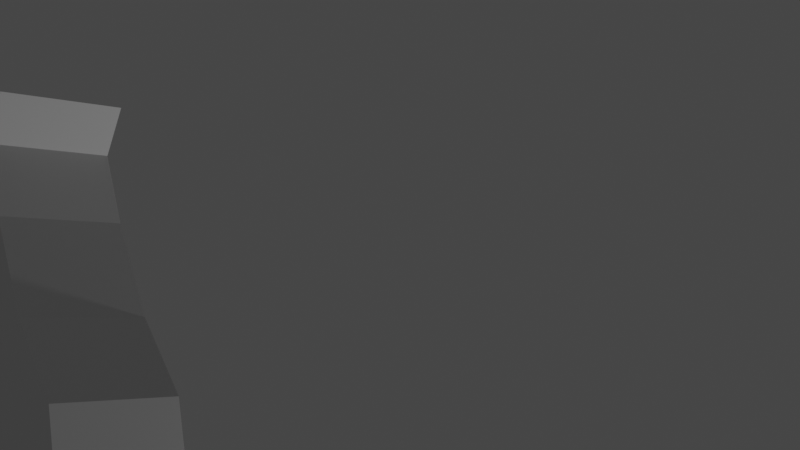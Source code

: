 # Source: LowPolyDog01.blend  (saved by Blender 3.0.42; exported with 4.5.12 LTS)
import bpy
from mathutils import Matrix  # noqa: F401  (used for matrix-valued properties, if any)

bpy.ops.wm.read_factory_settings(use_empty=True)
scene = bpy.context.scene
scene.name = 'Scene'

# ---- collections
col_collection = bpy.data.collections.new('Collection'); scene.collection.children.link(col_collection)

# ---- world
world_world = bpy.data.worlds.new('World'); scene.world = world_world
world_world.use_nodes = True; world_world.node_tree.nodes.clear()
_N = world_world.node_tree.nodes; _L = world_world.node_tree.links
n0 = _N.new('ShaderNodeOutputWorld'); n0.name = 'World Output'; n0.location = (300, 300)
n1 = _N.new('ShaderNodeBackground'); n1.name = 'Background'; n1.location = (10, 300)
n1.inputs[0].default_value = (0.05088, 0.05088, 0.05088, 1.0)
_L.new(n1.outputs[0], n0.inputs[0])
n0.is_active_output = True
world_world.color = (0.05088, 0.05088, 0.05088)
world_world.use_sun_shadow = False
world_world.sun_shadow_jitter_overblur = 0.0

# ---- cameras
cam_camera = bpy.data.cameras.new('Camera')
cam_camera.clip_end = 100.0
cam_camera.ortho_scale = 7.314

# ---- lights
light_light = bpy.data.lights.new('Light', 'POINT')
light_light.transmission_factor = 0.0
light_light.energy = 1000.0
light_light.shadow_soft_size = 0.1
light_light.shadow_maximum_resolution = 0.006
light_light.use_absolute_resolution = True

# ---- meshes
me_plane = bpy.data.meshes.new('Plane')
me_plane.from_pydata([(-0.4359, -1.022, 0.8151), (0.9132, -1.325, 0.8151), (-0.4359, 1.033, 0.8151), (0.9458, 1.13, 0.8151), (1.727, -1.358, 0.8151), (1.792, 1.456, 0.8151), (2.421, -1.239, 0.8151), (2.497, 1.749, 0.8151), (3.256, -1.228, 0.8151), (3.81, 1.727, 0.8151), (-1.412, -1.0, 0.8151), (-1.369, 1.022, 0.8151), (-2.909, -1.174, 0.8151), (-2.37, 0.7825, 0.8151), (-1.607, -1.542, 0.8151), (-3.083, -1.586, 0.8151), (-2.778, -2.215, 0.8151), (-3.518, -2.215, 0.8151), (-3.006, -2.399, 0.8151), (-3.561, -2.41, 0.8151), (-3.136, -3.669, 0.8151), (-3.474, -3.68, 0.8151), (-2.713, -4.07, 0.8151), (-3.474, -4.092, 0.8151), (2.421, -2.551, 0.8151), (2.985, -2.595, 0.8151), (2.378, -3.571, 0.8151), (2.888, -3.604, 0.8151), (2.606, -4.07, 0.8151), (3.408, -4.07, 0.8151), (2.725, 2.161, 0.8151), (3.972, 2.139, 0.8151), (3.593, 3.343, 0.8151), (4.623, 3.3, 0.8151), (4.254, 1.564, 0.8151), (4.905, 2.964, 0.8151), (5.09, 1.466, 0.8151), (5.513, 2.031, 0.8151), (-0.4359, -1.022, 0.0), (0.9132, -1.325, 0.0), (-0.4359, 1.033, 0.0), (0.9458, 1.13, 0.0), (1.727, -1.358, 0.0), (1.792, 1.456, 0.0), (2.421, -1.239, 0.0), (2.497, 1.749, 0.0), (3.256, -1.228, 0.0), (3.81, 1.727, 0.0), (-1.412, -1.0, 0.0), (-1.369, 1.022, 0.0), (-2.909, -1.174, 0.0), (-2.37, 0.7825, 0.0), (-1.607, -1.542, 0.0), (-3.083, -1.586, 0.0), (-2.778, -2.215, 0.0), (-3.518, -2.215, 0.0), (-3.006, -2.399, 0.0), (-3.561, -2.41, 0.0), (-3.136, -3.669, 0.0), (-3.474, -3.68, 0.0), (-2.713, -4.07, 0.0), (-3.474, -4.092, 0.0), (2.421, -2.551, 0.0), (2.985, -2.595, 0.0), (2.378, -3.571, 0.0), (2.888, -3.604, 0.0), (2.606, -4.07, 0.0), (3.408, -4.07, 0.0), (2.725, 2.161, 0.0), (3.972, 2.139, 0.0), (3.593, 3.343, 0.0), (4.623, 3.3, 0.0), (4.254, 1.564, 0.0), (4.905, 2.964, 0.0), (5.09, 1.466, 0.0), (5.513, 2.031, 0.0), (-0.4359, 0.5555, 0.8151), (0.9382, 0.5599, 0.8151), (1.777, 0.8022, 0.8151), (2.479, 1.055, 0.8151), (3.681, 1.041, 0.8151), (-1.379, 0.5522, 0.8151), (-2.521, 0.387, 0.8151), (3.681, 1.041, 0.0), (-2.521, 0.387, 0.0), (-3.518, -2.215, 0.3983), (-3.083, -1.586, 0.3983), (4.254, 1.564, 0.3983), (3.972, 2.139, 0.3983), (3.81, 1.727, 0.3983), (3.256, -1.228, 0.3983), (-1.607, -1.542, 0.3983), (-2.778, -2.215, 0.3983), (4.623, 3.3, 0.3983), (4.905, 2.964, 0.3983), (2.378, -3.571, 0.3983), (2.421, -2.551, 0.3983), (5.513, 2.031, 0.3983), (5.09, 1.466, 0.3983), (2.985, -2.595, 0.3983), (2.888, -3.604, 0.3983), (-3.561, -2.41, 0.3983), (3.408, -4.07, 0.3983), (2.606, -4.07, 0.3983), (-3.006, -2.399, 0.3983), (-1.369, 1.022, 0.3983), (-0.4359, 1.033, 0.3983), (0.9132, -1.325, 0.3983), (-0.4359, -1.022, 0.3983), (-1.412, -1.0, 0.3983), (-3.474, -3.68, 0.3983), (-2.909, -1.174, 0.3983), (-2.37, 0.7825, 0.3983), (0.9458, 1.13, 0.3983), (-3.136, -3.669, 0.3983), (-2.713, -4.07, 0.3983), (-3.474, -4.092, 0.3983), (2.497, 1.749, 0.3983), (2.725, 2.161, 0.3983), (1.727, -1.358, 0.3983), (3.593, 3.343, 0.3983), (1.792, 1.456, 0.3983), (2.421, -1.239, 0.3983), (-2.521, 0.387, 0.3983), (3.681, 1.041, 0.3983), (-2.852, 0.6663, 0.0), (-2.886, 0.3017, 0.0), (-2.886, 0.2961, 0.1422), (-2.849, 0.6598, 0.1418), (-3.432, 0.3969, 0.0), (-3.467, 0.03226, 0.0), (-3.467, 0.02662, 0.1503), (-3.43, 0.3904, 0.1499), (-3.973, 0.06947, 0.0), (-4.008, -0.2136, 0.0), (-4.008, -0.2192, 0.1586), (-3.971, 0.06294, 0.1582), (-4.513, -0.05118, 0.0), (-4.542, -0.2714, 0.0), (-4.542, -0.2771, 0.1652), (-4.511, -0.05771, 0.1648), (-5.013, 0.016, 0.0), (-5.028, -0.154, 0.0), (-5.028, -0.1597, 0.1713), (-5.01, 0.009465, 0.1709), (-5.497, 0.06462, 0.0), (-5.514, -0.05315, 0.0), (-5.514, -0.05879, 0.2034), (-5.495, 0.05808, 0.176), (4.623, 3.3, 0.8151), (3.593, 3.343, 0.8151), (4.623, 3.3, 0.0), (3.593, 3.343, 0.0), (4.623, 3.3, 0.3983), (3.593, 3.343, 0.3983), (4.456, 3.454, 0.7474), (3.76, 3.483, 0.7474), (4.456, 3.454, 0.4659), (3.76, 3.483, 0.4659), (4.377, 3.825, 0.7573), (4.144, 3.841, 0.7485), (4.377, 3.825, 0.4769), (4.144, 3.841, 0.4659), (4.397, 4.112, 0.7573), (4.307, 4.076, 0.7485), (4.397, 4.112, 0.4769), (4.307, 4.076, 0.4659), (-0.4359, -0.2331, 0.8151), (-1.396, -0.2239, 0.8151), (-2.715, -0.3933, 0.8151), (-2.715, -0.3933, 0.0), (0.9257, -0.3828, 0.8151), (1.752, -0.2779, 0.8151), (2.45, -0.09195, 0.8151), (3.768, -0.08058, 0.8151), (3.768, -0.08058, 0.0), (3.768, -0.08058, 0.3983), (-2.715, -0.3933, 0.3983)], [], [(76, 2, 3, 77), (171, 172, 4, 1), (172, 173, 6, 4), (173, 174, 8, 6), (76, 81, 11, 2), (81, 82, 13, 11), (10, 14, 15, 12), (14, 16, 17, 15), (16, 18, 19, 17), (18, 20, 21, 19), (20, 22, 23, 21), (8, 25, 24, 6), (25, 27, 26, 24), (27, 29, 28, 26), (7, 30, 31, 9), (30, 32, 33, 31), (33, 35, 34, 31), (35, 37, 36, 34), (86, 85, 55, 53), (88, 87, 72, 69), (124, 89, 47, 83), (92, 91, 52, 54), (94, 93, 71, 73), (96, 95, 64, 62), (98, 97, 75, 74), (100, 99, 63, 65), (85, 101, 57, 55), (87, 98, 74, 72), (103, 102, 67, 66), (104, 92, 54, 56), (97, 94, 73, 75), (106, 105, 49, 40), (95, 103, 66, 64), (108, 107, 39, 38), (109, 108, 38, 48), (102, 100, 65, 67), (101, 110, 59, 57), (177, 111, 50, 170), (113, 106, 40, 41), (114, 104, 56, 58), (105, 112, 51, 49), (89, 88, 69, 47), (116, 115, 60, 61), (118, 117, 45, 68), (107, 119, 42, 39), (110, 116, 61, 59), (71, 93, 153, 151), (121, 113, 41, 43), (115, 114, 58, 60), (111, 86, 53, 50), (91, 109, 48, 52), (120, 118, 68, 70), (119, 122, 44, 42), (122, 96, 62, 44), (117, 121, 43, 45), (99, 90, 46, 63), (51, 112, 128, 125), (176, 124, 83, 175), (168, 169, 82, 81), (167, 168, 81, 76), (7, 9, 80, 79), (5, 7, 79, 78), (3, 5, 78, 77), (167, 76, 77, 171), (174, 80, 124, 176), (13, 82, 123, 112), (25, 8, 90, 99), (7, 5, 121, 117), (6, 24, 96, 122), (4, 6, 122, 119), (32, 30, 118, 120), (14, 10, 109, 91), (12, 15, 86, 111), (22, 20, 114, 115), (5, 3, 113, 121), (33, 32, 150, 149), (21, 23, 116, 110), (1, 4, 119, 107), (30, 7, 117, 118), (23, 22, 115, 116), (9, 31, 88, 89), (11, 13, 112, 105), (20, 18, 104, 114), (3, 2, 106, 113), (169, 12, 111, 177), (19, 21, 110, 101), (29, 27, 100, 102), (10, 0, 108, 109), (0, 1, 107, 108), (26, 28, 103, 95), (2, 11, 105, 106), (37, 35, 94, 97), (18, 16, 92, 104), (28, 29, 102, 103), (34, 36, 98, 87), (17, 19, 101, 85), (27, 25, 99, 100), (36, 37, 97, 98), (24, 26, 95, 96), (35, 33, 93, 94), (16, 14, 91, 92), (80, 9, 89, 124), (31, 34, 87, 88), (15, 17, 85, 86), (125, 128, 132, 129), (123, 84, 126, 127), (112, 123, 127, 128), (132, 131, 135, 136), (128, 127, 131, 132), (127, 126, 130, 131), (133, 136, 140, 137), (131, 130, 134, 135), (129, 132, 136, 133), (137, 140, 144, 141), (136, 135, 139, 140), (135, 134, 138, 139), (141, 144, 148, 145), (140, 139, 143, 144), (139, 138, 142, 143), (148, 147, 146, 145), (144, 143, 147, 148), (143, 142, 146, 147), (153, 154, 152, 151), (149, 150, 156, 155), (120, 70, 152, 154), (93, 33, 149, 153), (32, 120, 154, 150), (158, 157, 161, 162), (150, 154, 158, 156), (154, 153, 157, 158), (153, 149, 155, 157), (160, 162, 166, 164), (157, 155, 159, 161), (156, 158, 162, 160), (155, 156, 160, 159), (163, 164, 166, 165), (159, 160, 164, 163), (162, 161, 165, 166), (161, 159, 163, 165), (82, 169, 177, 123), (8, 174, 176, 90), (0, 167, 171, 1), (0, 10, 168, 167), (10, 12, 169, 168), (90, 176, 175, 46), (123, 177, 170, 84), (79, 80, 174, 173), (78, 79, 173, 172), (77, 78, 172, 171)])
_uv = me_plane.uv_layers.new(name='UVMap')
_uv.uv.foreach_set('vector', [0.0, 0.7678, 0.0, 1.0, 1.0, 1.0, 1.0, 0.7678, 1.0, 0.3839, 1.0, 0.3839, 1.0, 0.0, 1.0, 0.0, 1.0, 0.3839, 1.0, 0.3839, 1.0, 0.0, 1.0, 0.0, 1.0, 0.3839, 1.0, 0.3839, 1.0, 0.0, 1.0, 0.0, 0.0, 0.7678, 0.0, 0.7678, 0.0, 1.0, 0.0, 1.0, 0.0, 0.7678, 0.0, 0.7678, 0.0, 1.0, 0.0, 1.0, 0.0, 0.0, 0.0, 0.0, 0.0, 0.0, 0.0, 0.0, 0.0, 0.0, 0.0, 0.0, 0.0, 0.0, 0.0, 0.0, 0.0, 0.0, 0.0, 0.0, 0.0, 0.0, 0.0, 0.0, 0.0, 0.0, 0.0, 0.0, 0.0, 0.0, 0.0, 0.0, 0.0, 0.0, 0.0, 0.0, 0.0, 0.0, 0.0, 0.0, 1.0, 0.0, 1.0, 0.0, 1.0, 0.0, 1.0, 0.0, 1.0, 0.0, 1.0, 0.0, 1.0, 0.0, 1.0, 0.0, 1.0, 0.0, 1.0, 0.0, 1.0, 0.0, 1.0, 0.0, 1.0, 1.0, 1.0, 1.0, 1.0, 1.0, 1.0, 1.0, 1.0, 1.0, 1.0, 1.0, 1.0, 1.0, 1.0, 1.0, 1.0, 1.0, 1.0, 1.0, 1.0, 1.0, 1.0, 1.0, 1.0, 1.0, 1.0, 1.0, 1.0, 1.0, 1.0, 1.0, 0.0, 0.0, 0.0, 0.0, 0.0, 0.0, 0.0, 0.0, 1.0, 1.0, 1.0, 1.0, 1.0, 1.0, 1.0, 1.0, 1.0, 0.7678, 1.0, 1.0, 1.0, 1.0, 1.0, 0.7678, 0.0, 0.0, 0.0, 0.0, 0.0, 0.0, 0.0, 0.0, 1.0, 1.0, 1.0, 1.0, 1.0, 1.0, 1.0, 1.0, 1.0, 0.0, 1.0, 0.0, 1.0, 0.0, 1.0, 0.0, 1.0, 1.0, 1.0, 1.0, 1.0, 1.0, 1.0, 1.0, 1.0, 0.0, 1.0, 0.0, 1.0, 0.0, 1.0, 0.0, 0.0, 0.0, 0.0, 0.0, 0.0, 0.0, 0.0, 0.0, 1.0, 1.0, 1.0, 1.0, 1.0, 1.0, 1.0, 1.0, 1.0, 0.0, 1.0, 0.0, 1.0, 0.0, 1.0, 0.0, 0.0, 0.0, 0.0, 0.0, 0.0, 0.0, 0.0, 0.0, 1.0, 1.0, 1.0, 1.0, 1.0, 1.0, 1.0, 1.0, 0.0, 1.0, 0.0, 1.0, 0.0, 1.0, 0.0, 1.0, 1.0, 0.0, 1.0, 0.0, 1.0, 0.0, 1.0, 0.0, 0.0, 0.0, 1.0, 0.0, 1.0, 0.0, 0.0, 0.0, 0.0, 0.0, 0.0, 0.0, 0.0, 0.0, 0.0, 0.0, 1.0, 0.0, 1.0, 0.0, 1.0, 0.0, 1.0, 0.0, 0.0, 0.0, 0.0, 0.0, 0.0, 0.0, 0.0, 0.0, 0.0, 0.3839, 0.0, 0.0, 0.0, 0.0, 0.0, 0.3839, 1.0, 1.0, 0.0, 1.0, 0.0, 1.0, 1.0, 1.0, 0.0, 0.0, 0.0, 0.0, 0.0, 0.0, 0.0, 0.0, 0.0, 1.0, 0.0, 1.0, 0.0, 1.0, 0.0, 1.0, 1.0, 1.0, 1.0, 1.0, 1.0, 1.0, 1.0, 1.0, 0.0, 0.0, 0.0, 0.0, 0.0, 0.0, 0.0, 0.0, 1.0, 1.0, 1.0, 1.0, 1.0, 1.0, 1.0, 1.0, 1.0, 0.0, 1.0, 0.0, 1.0, 0.0, 1.0, 0.0, 0.0, 0.0, 0.0, 0.0, 0.0, 0.0, 0.0, 0.0, 1.0, 1.0, 1.0, 1.0, 1.0, 1.0, 1.0, 1.0, 1.0, 1.0, 1.0, 1.0, 1.0, 1.0, 1.0, 1.0, 0.0, 0.0, 0.0, 0.0, 0.0, 0.0, 0.0, 0.0, 0.0, 0.0, 0.0, 0.0, 0.0, 0.0, 0.0, 0.0, 0.0, 0.0, 0.0, 0.0, 0.0, 0.0, 0.0, 0.0, 1.0, 1.0, 1.0, 1.0, 1.0, 1.0, 1.0, 1.0, 1.0, 0.0, 1.0, 0.0, 1.0, 0.0, 1.0, 0.0, 1.0, 0.0, 1.0, 0.0, 1.0, 0.0, 1.0, 0.0, 1.0, 1.0, 1.0, 1.0, 1.0, 1.0, 1.0, 1.0, 1.0, 0.0, 1.0, 0.0, 1.0, 0.0, 1.0, 0.0, 0.0, 1.0, 0.0, 1.0, 0.0, 1.0, 0.0, 1.0, 1.0, 0.3839, 1.0, 0.7678, 1.0, 0.7678, 1.0, 0.3839, 0.0, 0.3839, 0.0, 0.3839, 0.0, 0.7678, 0.0, 0.7678, 0.0, 0.3839, 0.0, 0.3839, 0.0, 0.7678, 0.0, 0.7678, 1.0, 1.0, 1.0, 1.0, 1.0, 0.7678, 1.0, 0.7678, 1.0, 1.0, 1.0, 1.0, 1.0, 0.7678, 1.0, 0.7678, 1.0, 1.0, 1.0, 1.0, 1.0, 0.7678, 1.0, 0.7678, 0.0, 0.3839, 0.0, 0.7678, 1.0, 0.7678, 1.0, 0.3839, 1.0, 0.3839, 1.0, 0.7678, 1.0, 0.7678, 1.0, 0.3839, 0.0, 1.0, 0.0, 0.7678, 0.0, 0.7678, 0.0, 1.0, 1.0, 0.0, 1.0, 0.0, 1.0, 0.0, 1.0, 0.0, 1.0, 1.0, 1.0, 1.0, 1.0, 1.0, 1.0, 1.0, 1.0, 0.0, 1.0, 0.0, 1.0, 0.0, 1.0, 0.0, 1.0, 0.0, 1.0, 0.0, 1.0, 0.0, 1.0, 0.0, 1.0, 1.0, 1.0, 1.0, 1.0, 1.0, 1.0, 1.0, 0.0, 0.0, 0.0, 0.0, 0.0, 0.0, 0.0, 0.0, 0.0, 0.0, 0.0, 0.0, 0.0, 0.0, 0.0, 0.0, 0.0, 0.0, 0.0, 0.0, 0.0, 0.0, 0.0, 0.0, 1.0, 1.0, 1.0, 1.0, 1.0, 1.0, 1.0, 1.0, 1.0, 1.0, 1.0, 1.0, 1.0, 1.0, 1.0, 1.0, 0.0, 0.0, 0.0, 0.0, 0.0, 0.0, 0.0, 0.0, 1.0, 0.0, 1.0, 0.0, 1.0, 0.0, 1.0, 0.0, 1.0, 1.0, 1.0, 1.0, 1.0, 1.0, 1.0, 1.0, 0.0, 0.0, 0.0, 0.0, 0.0, 0.0, 0.0, 0.0, 1.0, 1.0, 1.0, 1.0, 1.0, 1.0, 1.0, 1.0, 0.0, 1.0, 0.0, 1.0, 0.0, 1.0, 0.0, 1.0, 0.0, 0.0, 0.0, 0.0, 0.0, 0.0, 0.0, 0.0, 1.0, 1.0, 0.0, 1.0, 0.0, 1.0, 1.0, 1.0, 0.0, 0.3839, 0.0, 0.0, 0.0, 0.0, 0.0, 0.3839, 0.0, 0.0, 0.0, 0.0, 0.0, 0.0, 0.0, 0.0, 1.0, 0.0, 1.0, 0.0, 1.0, 0.0, 1.0, 0.0, 0.0, 0.0, 0.0, 0.0, 0.0, 0.0, 0.0, 0.0, 0.0, 0.0, 1.0, 0.0, 1.0, 0.0, 0.0, 0.0, 1.0, 0.0, 1.0, 0.0, 1.0, 0.0, 1.0, 0.0, 0.0, 1.0, 0.0, 1.0, 0.0, 1.0, 0.0, 1.0, 1.0, 1.0, 1.0, 1.0, 1.0, 1.0, 1.0, 1.0, 0.0, 0.0, 0.0, 0.0, 0.0, 0.0, 0.0, 0.0, 1.0, 0.0, 1.0, 0.0, 1.0, 0.0, 1.0, 0.0, 1.0, 1.0, 1.0, 1.0, 1.0, 1.0, 1.0, 1.0, 0.0, 0.0, 0.0, 0.0, 0.0, 0.0, 0.0, 0.0, 1.0, 0.0, 1.0, 0.0, 1.0, 0.0, 1.0, 0.0, 1.0, 1.0, 1.0, 1.0, 1.0, 1.0, 1.0, 1.0, 1.0, 0.0, 1.0, 0.0, 1.0, 0.0, 1.0, 0.0, 1.0, 1.0, 1.0, 1.0, 1.0, 1.0, 1.0, 1.0, 0.0, 0.0, 0.0, 0.0, 0.0, 0.0, 0.0, 0.0, 1.0, 0.7678, 1.0, 1.0, 1.0, 1.0, 1.0, 0.7678, 1.0, 1.0, 1.0, 1.0, 1.0, 1.0, 1.0, 1.0, 0.0, 0.0, 0.0, 0.0, 0.0, 0.0, 0.0, 0.0, 0.0, 1.0, 0.0, 1.0, 0.0, 1.0, 0.0, 1.0, 0.0, 0.7678, 0.0, 0.7678, 0.0, 0.7678, 0.0, 0.7678, 0.0, 1.0, 0.0, 0.7678, 0.0, 0.7678, 0.0, 1.0, 0.0, 1.0, 0.0, 0.7678, 0.0, 0.7678, 0.0, 1.0, 0.0, 1.0, 0.0, 0.7678, 0.0, 0.7678, 0.0, 1.0, 0.0, 0.7678, 0.0, 0.7678, 0.0, 0.7678, 0.0, 0.7678, 0.0, 1.0, 0.0, 1.0, 0.0, 1.0, 0.0, 1.0, 0.0, 0.7678, 0.0, 0.7678, 0.0, 0.7678, 0.0, 0.7678, 0.0, 1.0, 0.0, 1.0, 0.0, 1.0, 0.0, 1.0, 0.0, 1.0, 0.0, 1.0, 0.0, 1.0, 0.0, 1.0, 0.0, 1.0, 0.0, 0.7678, 0.0, 0.7678, 0.0, 1.0, 0.0, 0.7678, 0.0, 0.7678, 0.0, 0.7678, 0.0, 0.7678, 0.0, 1.0, 0.0, 1.0, 0.0, 1.0, 0.0, 1.0, 0.0, 1.0, 0.0, 0.7678, 0.0, 0.7678, 0.0, 1.0, 0.0, 0.7678, 0.0, 0.7678, 0.0, 0.7678, 0.0, 0.7678, 0.0, 1.0, 0.0, 0.7678, 0.0, 0.7678, 0.0, 1.0, 0.0, 1.0, 0.0, 0.7678, 0.0, 0.7678, 0.0, 1.0, 0.0, 0.7678, 0.0, 0.7678, 0.0, 0.7678, 0.0, 0.7678, 1.0, 1.0, 1.0, 1.0, 1.0, 1.0, 1.0, 1.0, 1.0, 1.0, 1.0, 1.0, 1.0, 1.0, 1.0, 1.0, 1.0, 1.0, 1.0, 1.0, 1.0, 1.0, 1.0, 1.0, 1.0, 1.0, 1.0, 1.0, 1.0, 1.0, 1.0, 1.0, 1.0, 1.0, 1.0, 1.0, 1.0, 1.0, 1.0, 1.0, 1.0, 1.0, 1.0, 1.0, 1.0, 1.0, 1.0, 1.0, 1.0, 1.0, 1.0, 1.0, 1.0, 1.0, 1.0, 1.0, 1.0, 1.0, 1.0, 1.0, 1.0, 1.0, 1.0, 1.0, 1.0, 1.0, 1.0, 1.0, 1.0, 1.0, 1.0, 1.0, 1.0, 1.0, 1.0, 1.0, 1.0, 1.0, 1.0, 1.0, 1.0, 1.0, 1.0, 1.0, 1.0, 1.0, 1.0, 1.0, 1.0, 1.0, 1.0, 1.0, 1.0, 1.0, 1.0, 1.0, 1.0, 1.0, 1.0, 1.0, 1.0, 1.0, 1.0, 1.0, 1.0, 1.0, 1.0, 1.0, 1.0, 1.0, 1.0, 1.0, 1.0, 1.0, 1.0, 1.0, 1.0, 1.0, 1.0, 1.0, 1.0, 1.0, 1.0, 1.0, 1.0, 1.0, 1.0, 1.0, 1.0, 1.0, 1.0, 1.0, 1.0, 1.0, 1.0, 1.0, 0.0, 0.7678, 0.0, 0.3839, 0.0, 0.3839, 0.0, 0.7678, 1.0, 0.0, 1.0, 0.3839, 1.0, 0.3839, 1.0, 0.0, 0.0, 0.0, 0.0, 0.3839, 1.0, 0.3839, 1.0, 0.0, 0.0, 0.0, 0.0, 0.0, 0.0, 0.3839, 0.0, 0.3839, 0.0, 0.0, 0.0, 0.0, 0.0, 0.3839, 0.0, 0.3839, 1.0, 0.0, 1.0, 0.3839, 1.0, 0.3839, 1.0, 0.0, 0.0, 0.7678, 0.0, 0.3839, 0.0, 0.3839, 0.0, 0.7678, 1.0, 0.7678, 1.0, 0.7678, 1.0, 0.3839, 1.0, 0.3839, 1.0, 0.7678, 1.0, 0.7678, 1.0, 0.3839, 1.0, 0.3839, 1.0, 0.7678, 1.0, 0.7678, 1.0, 0.3839, 1.0, 0.3839])
me_plane.use_remesh_fix_poles = True
me_plane.use_remesh_preserve_attributes = False
me_plane.update()

# ---- objects
ob_light = bpy.data.objects.new('Light', light_light)
ob_camera = bpy.data.objects.new('Camera', cam_camera)
ob_empty = bpy.data.objects.new('Empty', None)
ob_plane = bpy.data.objects.new('Plane', me_plane)

# ---- transforms, parenting, visibility, modifiers, constraints
ob_light.location = (-8.213, -3.077, 4.083)
ob_light.rotation_euler = (2.343, 6288.0, -1.731)
ob_light.lock_rotations_4d = False
ob_light.empty_display_type = 'ARROWS'
ob_light.color = (0.0, 0.0, 0.0, 0.0)
ob_light.lineart.crease_threshold = 0.0
ob_camera.location = (2.885, -6.755, 0.6063)
ob_camera.rotation_euler = (5823.0, 0.004567, -2.42)
ob_camera.lock_rotations_4d = False
ob_camera.empty_display_type = 'ARROWS'
ob_camera.color = (0.0, 0.0, 0.0, 0.0)
ob_camera.display_type = 'WIRE'
ob_camera.lineart.crease_threshold = 0.0
ob_empty.location = (0.2179, 0.1793, 1.768)
ob_empty.rotation_euler = (-7.865, 6286.0, -4.733)
ob_empty.empty_display_type = 'IMAGE'
ob_empty.empty_display_size = 5.0
ob_plane.location = (0.1852, 0.1799, 1.768)
ob_plane.rotation_euler = (-7.865, 6286.0, -4.733)
ob_plane.scale = (0.4537, 0.4537, 0.4537)
_m = ob_plane.modifiers.new('Mirror', 'MIRROR')
_m.use_axis = (False, False, True)
_m.use_clip = True

# ---- collection membership
col_collection.objects.link(ob_light)
col_collection.objects.link(ob_camera)
col_collection.objects.link(ob_empty)
col_collection.objects.link(ob_plane)

# ---- scene / render settings (as saved in the file)
scene.camera = ob_camera
scene.frame_start = 1; scene.frame_end = 250; scene.frame_set(1)
scene.render.engine = 'BLENDER_EEVEE_NEXT'
scene.cycles.sampling_pattern = 'TABULATED_SOBOL'
scene.cycles.use_light_tree = False
scene.view_settings.view_transform = 'Filmic'
bpy.context.view_layer.update()
